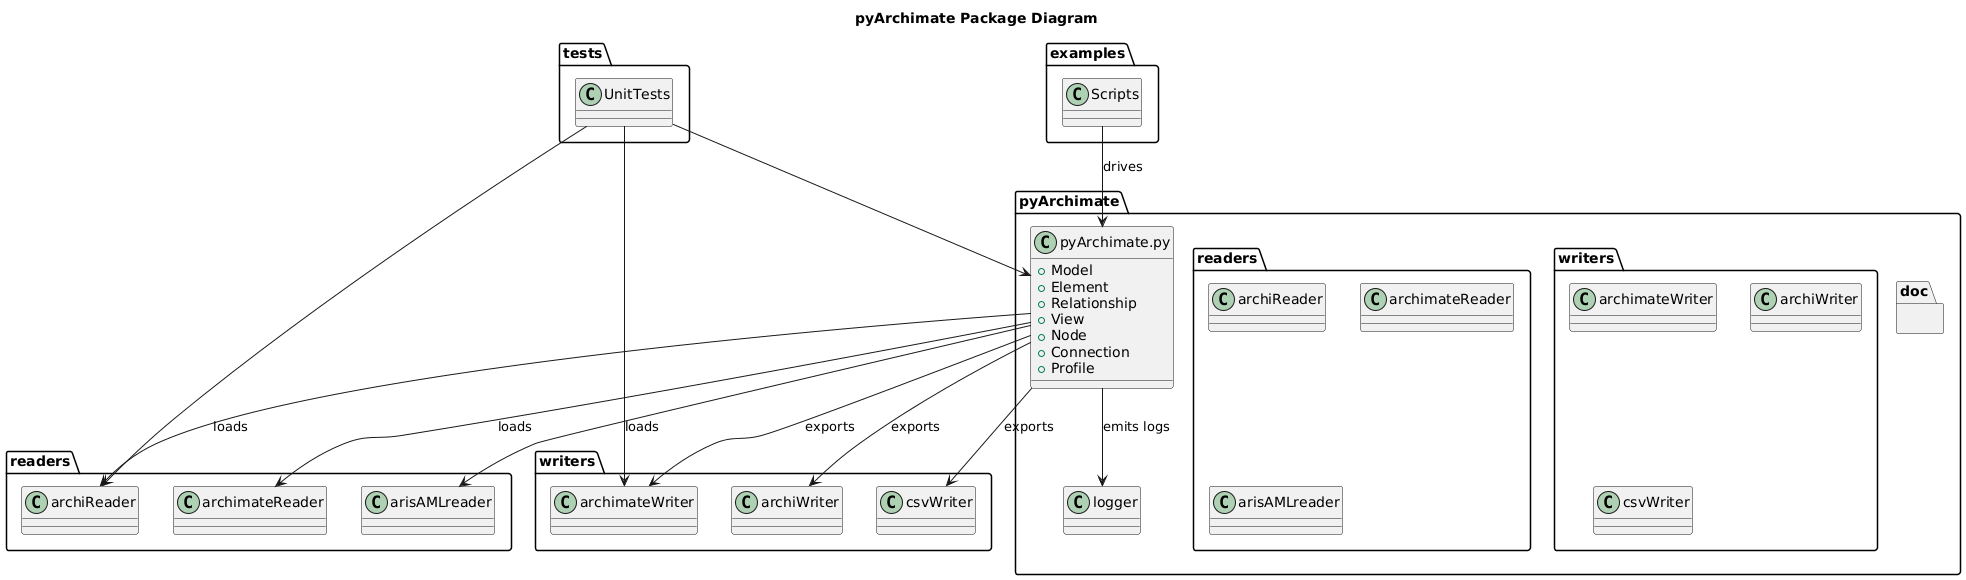

The diagram above was rendered by PlantUML. Its source (embedded in the PNG):
@startuml
title pyArchimate Package Diagram

package "pyArchimate" {
  class "pyArchimate.py" as Core {
    + Model
    + Element
    + Relationship
    + View
    + Node
    + Connection
    + Profile
  }
  package readers {
    class archiReader
    class archimateReader
    class arisAMLreader
  }
  package writers {
    class archimateWriter
    class archiWriter
    class csvWriter
  }
  class logger
  package doc {}
}
package examples {
  class Scripts
}
package tests {
  class UnitTests
}
Core --> readers.archiReader : loads
Core --> readers.archimateReader : loads
Core --> readers.arisAMLreader : loads
Core --> writers.archimateWriter : exports
Core --> writers.archiWriter : exports
Core --> writers.csvWriter : exports
Core --> logger : emits logs
examples.Scripts --> Core : drives
tests.UnitTests --> Core
tests.UnitTests --> readers.archiReader
tests.UnitTests --> writers.archimateWriter
@enduml